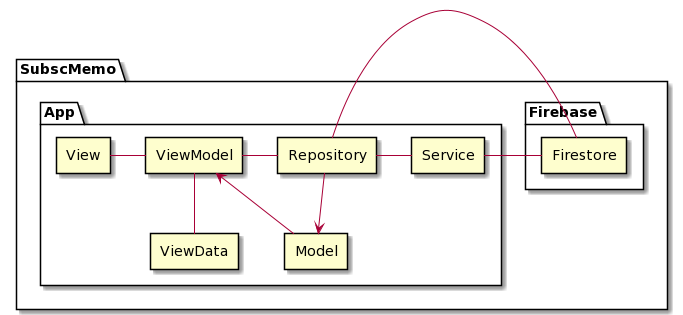

The diagram above was rendered by PlantUML. Its source (embedded in the PNG):
@startuml
skinparam componentStyle rectangle


package "SubscMemo"{
package "Firebase" {
  [Firestore]  as fs
}

package "App" {
  [Model]  as m
  [Repository]  as repo
  [Service]  as service
  [View]  as v
  [ViewData]  as vd
  [ViewModel]  as vm

  v - vm 

  vm - repo
  vm -d- vd

  repo - fs
  repo - service
  repo --> m

  service - fs
  
  m --> vm
}

}
@enduml